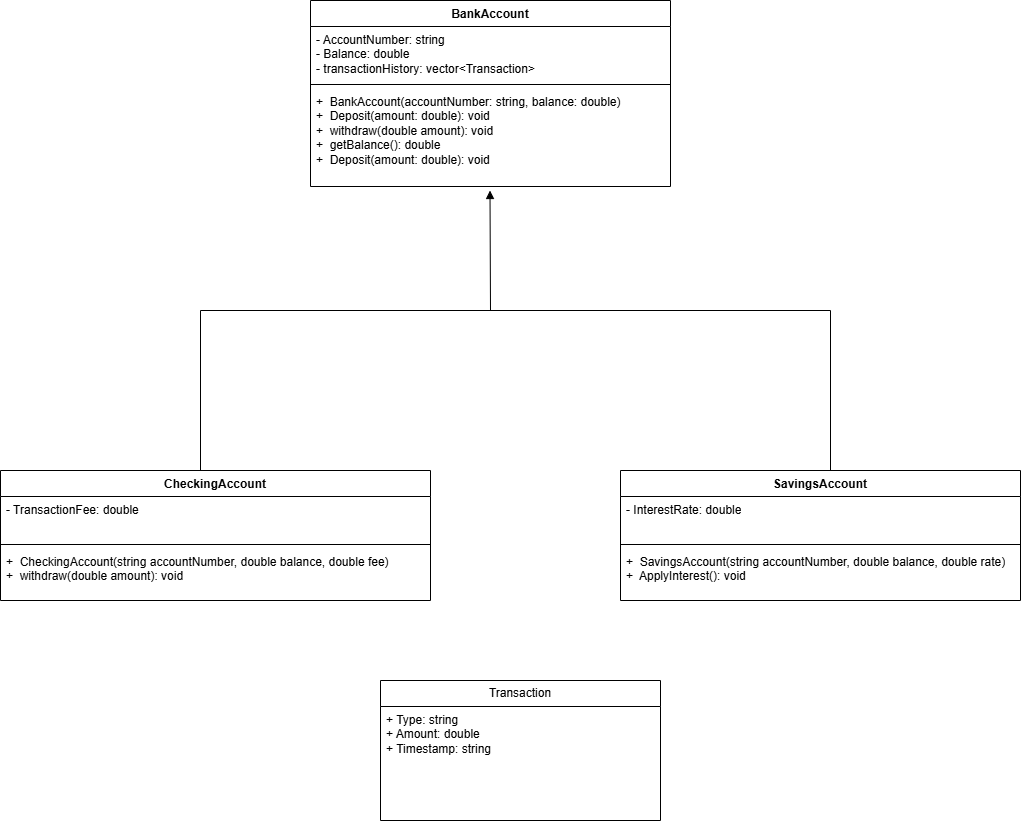

The diagram above was exported from draw.io. Its source (the exported page's mxGraphModel, read from the mxfile embedded in the PNG):
<mxGraphModel dx="2292" dy="884" grid="1" gridSize="10" guides="1" tooltips="1" connect="1" arrows="1" fold="1" page="1" pageScale="1" pageWidth="850" pageHeight="1100" math="0" shadow="0">
  <root>
    <mxCell id="0" />
    <mxCell id="1" parent="0" />
    <mxCell id="-19XugNk0mKa3B0hV2If-2" value="BankAccount" style="swimlane;fontStyle=1;align=center;verticalAlign=top;childLayout=stackLayout;horizontal=1;startSize=26;horizontalStack=0;resizeParent=1;resizeParentMax=0;resizeLast=0;collapsible=1;marginBottom=0;whiteSpace=wrap;html=1;" vertex="1" parent="1">
      <mxGeometry x="200" y="80" width="360" height="186" as="geometry" />
    </mxCell>
    <mxCell id="-19XugNk0mKa3B0hV2If-3" value="- AccountNumber: string&lt;div&gt;&lt;div&gt;- Balance: double&lt;/div&gt;&lt;/div&gt;&lt;div&gt;&lt;div&gt;- transactionHistory: vector&amp;lt;Transaction&amp;gt;&lt;/div&gt;&lt;/div&gt;&lt;div&gt;&lt;br&gt;&lt;/div&gt;" style="text;strokeColor=none;fillColor=none;align=left;verticalAlign=top;spacingLeft=4;spacingRight=4;overflow=hidden;rotatable=0;points=[[0,0.5],[1,0.5]];portConstraint=eastwest;whiteSpace=wrap;html=1;" vertex="1" parent="-19XugNk0mKa3B0hV2If-2">
      <mxGeometry y="26" width="360" height="54" as="geometry" />
    </mxCell>
    <mxCell id="-19XugNk0mKa3B0hV2If-4" value="" style="line;strokeWidth=1;fillColor=none;align=left;verticalAlign=middle;spacingTop=-1;spacingLeft=3;spacingRight=3;rotatable=0;labelPosition=right;points=[];portConstraint=eastwest;strokeColor=inherit;" vertex="1" parent="-19XugNk0mKa3B0hV2If-2">
      <mxGeometry y="80" width="360" height="8" as="geometry" />
    </mxCell>
    <mxCell id="-19XugNk0mKa3B0hV2If-5" value="+&amp;nbsp; BankAccount(accountNumber: string, balance: double)&lt;div&gt;+&amp;nbsp; Deposit(amount: double): void&lt;/div&gt;&lt;div&gt;+&amp;nbsp; withdraw(double amount): void&lt;/div&gt;&lt;div&gt;+&amp;nbsp; getBalance(): double&lt;/div&gt;&lt;div&gt;+&amp;nbsp;&amp;nbsp;&lt;span style=&quot;background-color: transparent; color: light-dark(rgb(0, 0, 0), rgb(255, 255, 255));&quot;&gt;Deposit(amount: double): void&lt;/span&gt;&lt;/div&gt;" style="text;strokeColor=none;fillColor=none;align=left;verticalAlign=top;spacingLeft=4;spacingRight=4;overflow=hidden;rotatable=0;points=[[0,0.5],[1,0.5]];portConstraint=eastwest;whiteSpace=wrap;html=1;" vertex="1" parent="-19XugNk0mKa3B0hV2If-2">
      <mxGeometry y="88" width="360" height="98" as="geometry" />
    </mxCell>
    <mxCell id="-19XugNk0mKa3B0hV2If-9" value="" style="endArrow=none;html=1;rounded=0;" edge="1" parent="1">
      <mxGeometry width="50" height="50" relative="1" as="geometry">
        <mxPoint x="90" y="390" as="sourcePoint" />
        <mxPoint x="720" y="390" as="targetPoint" />
      </mxGeometry>
    </mxCell>
    <mxCell id="-19XugNk0mKa3B0hV2If-13" value="" style="endArrow=block;html=1;rounded=0;endFill=1;" edge="1" parent="1">
      <mxGeometry width="50" height="50" relative="1" as="geometry">
        <mxPoint x="380" y="390" as="sourcePoint" />
        <mxPoint x="379.5" y="270" as="targetPoint" />
        <Array as="points" />
      </mxGeometry>
    </mxCell>
    <mxCell id="-19XugNk0mKa3B0hV2If-20" value="" style="endArrow=classic;html=1;rounded=0;" edge="1" parent="1">
      <mxGeometry width="50" height="50" relative="1" as="geometry">
        <mxPoint x="90" y="390" as="sourcePoint" />
        <mxPoint x="90" y="560" as="targetPoint" />
      </mxGeometry>
    </mxCell>
    <mxCell id="-19XugNk0mKa3B0hV2If-21" value="" style="endArrow=classic;html=1;rounded=0;" edge="1" parent="1">
      <mxGeometry width="50" height="50" relative="1" as="geometry">
        <mxPoint x="720" y="390" as="sourcePoint" />
        <mxPoint x="720" y="560" as="targetPoint" />
      </mxGeometry>
    </mxCell>
    <mxCell id="-19XugNk0mKa3B0hV2If-22" value="CheckingAccount " style="swimlane;fontStyle=1;align=center;verticalAlign=top;childLayout=stackLayout;horizontal=1;startSize=26;horizontalStack=0;resizeParent=1;resizeParentMax=0;resizeLast=0;collapsible=1;marginBottom=0;whiteSpace=wrap;html=1;" vertex="1" parent="1">
      <mxGeometry x="-110" y="550" width="430" height="130" as="geometry" />
    </mxCell>
    <mxCell id="-19XugNk0mKa3B0hV2If-23" value="- TransactionFee: double" style="text;strokeColor=none;fillColor=none;align=left;verticalAlign=top;spacingLeft=4;spacingRight=4;overflow=hidden;rotatable=0;points=[[0,0.5],[1,0.5]];portConstraint=eastwest;whiteSpace=wrap;html=1;" vertex="1" parent="-19XugNk0mKa3B0hV2If-22">
      <mxGeometry y="26" width="430" height="44" as="geometry" />
    </mxCell>
    <mxCell id="-19XugNk0mKa3B0hV2If-24" value="" style="line;strokeWidth=1;fillColor=none;align=left;verticalAlign=middle;spacingTop=-1;spacingLeft=3;spacingRight=3;rotatable=0;labelPosition=right;points=[];portConstraint=eastwest;strokeColor=inherit;" vertex="1" parent="-19XugNk0mKa3B0hV2If-22">
      <mxGeometry y="70" width="430" height="8" as="geometry" />
    </mxCell>
    <mxCell id="-19XugNk0mKa3B0hV2If-25" value="+&amp;nbsp; CheckingAccount(string accountNumber, double balance, double fee)&lt;div&gt;+&amp;nbsp;&amp;nbsp;withdraw(double amount): void&lt;br&gt;&lt;/div&gt;" style="text;strokeColor=none;fillColor=none;align=left;verticalAlign=top;spacingLeft=4;spacingRight=4;overflow=hidden;rotatable=0;points=[[0,0.5],[1,0.5]];portConstraint=eastwest;whiteSpace=wrap;html=1;" vertex="1" parent="-19XugNk0mKa3B0hV2If-22">
      <mxGeometry y="78" width="430" height="52" as="geometry" />
    </mxCell>
    <mxCell id="-19XugNk0mKa3B0hV2If-26" value="SavingsAccount " style="swimlane;fontStyle=1;align=center;verticalAlign=top;childLayout=stackLayout;horizontal=1;startSize=26;horizontalStack=0;resizeParent=1;resizeParentMax=0;resizeLast=0;collapsible=1;marginBottom=0;whiteSpace=wrap;html=1;" vertex="1" parent="1">
      <mxGeometry x="510" y="550" width="400" height="130" as="geometry" />
    </mxCell>
    <mxCell id="-19XugNk0mKa3B0hV2If-27" value="- InterestRate: double" style="text;strokeColor=none;fillColor=none;align=left;verticalAlign=top;spacingLeft=4;spacingRight=4;overflow=hidden;rotatable=0;points=[[0,0.5],[1,0.5]];portConstraint=eastwest;whiteSpace=wrap;html=1;" vertex="1" parent="-19XugNk0mKa3B0hV2If-26">
      <mxGeometry y="26" width="400" height="44" as="geometry" />
    </mxCell>
    <mxCell id="-19XugNk0mKa3B0hV2If-28" value="" style="line;strokeWidth=1;fillColor=none;align=left;verticalAlign=middle;spacingTop=-1;spacingLeft=3;spacingRight=3;rotatable=0;labelPosition=right;points=[];portConstraint=eastwest;strokeColor=inherit;" vertex="1" parent="-19XugNk0mKa3B0hV2If-26">
      <mxGeometry y="70" width="400" height="8" as="geometry" />
    </mxCell>
    <mxCell id="-19XugNk0mKa3B0hV2If-29" value="+&amp;nbsp;&amp;nbsp;SavingsAccount(string accountNumber, double balance, double rate)&lt;div&gt;+&amp;nbsp; ApplyInterest(): void&lt;/div&gt;" style="text;strokeColor=none;fillColor=none;align=left;verticalAlign=top;spacingLeft=4;spacingRight=4;overflow=hidden;rotatable=0;points=[[0,0.5],[1,0.5]];portConstraint=eastwest;whiteSpace=wrap;html=1;" vertex="1" parent="-19XugNk0mKa3B0hV2If-26">
      <mxGeometry y="78" width="400" height="52" as="geometry" />
    </mxCell>
    <mxCell id="-19XugNk0mKa3B0hV2If-30" value="Transaction" style="swimlane;fontStyle=0;childLayout=stackLayout;horizontal=1;startSize=26;fillColor=none;horizontalStack=0;resizeParent=1;resizeParentMax=0;resizeLast=0;collapsible=1;marginBottom=0;whiteSpace=wrap;html=1;" vertex="1" parent="1">
      <mxGeometry x="270" y="760" width="280" height="140" as="geometry" />
    </mxCell>
    <mxCell id="-19XugNk0mKa3B0hV2If-31" value="&lt;span style=&quot;background-color: transparent;&quot;&gt;+ Type: string&lt;/span&gt;&lt;div&gt;+ Amount: double&lt;/div&gt;&lt;div&gt;+ Timestamp: string&lt;/div&gt;" style="text;strokeColor=none;fillColor=none;align=left;verticalAlign=top;spacingLeft=4;spacingRight=4;overflow=hidden;rotatable=0;points=[[0,0.5],[1,0.5]];portConstraint=eastwest;whiteSpace=wrap;html=1;" vertex="1" parent="-19XugNk0mKa3B0hV2If-30">
      <mxGeometry y="26" width="280" height="114" as="geometry" />
    </mxCell>
  </root>
</mxGraphModel>